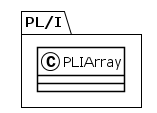

The diagram above was rendered by PlantUML. Its source (embedded in the PNG):
@startuml
!theme plain
package PL/I {
class PLIArray {
}
}
@enduml